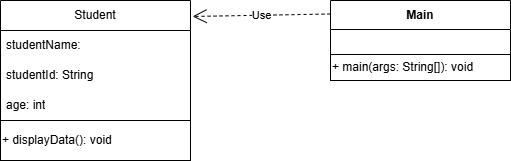

The diagram above was exported from draw.io. Its source (the exported page's mxGraphModel, read from the mxfile embedded in the PNG):
<mxGraphModel dx="1415" dy="743" grid="1" gridSize="10" guides="1" tooltips="1" connect="1" arrows="1" fold="1" page="1" pageScale="1" pageWidth="827" pageHeight="1169" math="0" shadow="0">
  <root>
    <mxCell id="0" />
    <mxCell id="1" parent="0" />
    <mxCell id="ISIHAVpYUqOEOwhl7inU-1" parent="1" style="swimlane;fontStyle=0;childLayout=stackLayout;horizontal=1;startSize=30;horizontalStack=0;resizeParent=1;resizeParentMax=0;resizeLast=0;collapsible=1;marginBottom=0;whiteSpace=wrap;html=1;" value="Student" vertex="1">
      <mxGeometry height="120" width="190" x="170" y="190" as="geometry" />
    </mxCell>
    <mxCell id="ISIHAVpYUqOEOwhl7inU-3" parent="ISIHAVpYUqOEOwhl7inU-1" style="text;strokeColor=none;fillColor=none;align=left;verticalAlign=middle;spacingLeft=4;spacingRight=4;overflow=hidden;points=[[0,0.5],[1,0.5]];portConstraint=eastwest;rotatable=0;whiteSpace=wrap;html=1;" value="studentName:&amp;nbsp;" vertex="1">
      <mxGeometry height="30" width="190" y="30" as="geometry" />
    </mxCell>
    <mxCell id="ISIHAVpYUqOEOwhl7inU-2" parent="ISIHAVpYUqOEOwhl7inU-1" style="text;strokeColor=none;fillColor=none;align=left;verticalAlign=middle;spacingLeft=4;spacingRight=4;overflow=hidden;points=[[0,0.5],[1,0.5]];portConstraint=eastwest;rotatable=0;whiteSpace=wrap;html=1;" value="studentId:&amp;nbsp;String" vertex="1">
      <mxGeometry height="30" width="190" y="60" as="geometry" />
    </mxCell>
    <mxCell id="ISIHAVpYUqOEOwhl7inU-4" parent="ISIHAVpYUqOEOwhl7inU-1" style="text;strokeColor=none;fillColor=none;align=left;verticalAlign=middle;spacingLeft=4;spacingRight=4;overflow=hidden;points=[[0,0.5],[1,0.5]];portConstraint=eastwest;rotatable=0;whiteSpace=wrap;html=1;" value="age: int" vertex="1">
      <mxGeometry height="30" width="190" y="90" as="geometry" />
    </mxCell>
    <mxCell id="ISIHAVpYUqOEOwhl7inU-9" parent="1" style="whiteSpace=wrap;html=1;align=left;" value="+ displayData(): void" vertex="1">
      <mxGeometry height="40" width="190" x="170" y="310" as="geometry" />
    </mxCell>
    <mxCell id="hYhpoQFwIjR4sC3gzcIO-5" parent="1" style="swimlane;fontStyle=1;align=center;verticalAlign=middle;childLayout=stackLayout;horizontal=1;startSize=29;horizontalStack=0;resizeParent=1;resizeParentMax=0;resizeLast=0;collapsible=0;marginBottom=0;html=1;whiteSpace=wrap;" value="Main" vertex="1">
      <mxGeometry height="54" width="180" x="500" y="190" as="geometry" />
    </mxCell>
    <mxCell id="hYhpoQFwIjR4sC3gzcIO-9" parent="1" style="rounded=0;whiteSpace=wrap;html=1;align=left;" value="+ main(args: String[]): void" vertex="1">
      <mxGeometry height="26" width="180" x="500" y="244" as="geometry" />
    </mxCell>
    <mxCell id="hYhpoQFwIjR4sC3gzcIO-13" edge="1" parent="1" source="hYhpoQFwIjR4sC3gzcIO-5" style="endArrow=open;endSize=12;dashed=1;html=1;rounded=0;entryX=1.011;entryY=0.133;entryDx=0;entryDy=0;entryPerimeter=0;exitX=0;exitY=0.25;exitDx=0;exitDy=0;" target="ISIHAVpYUqOEOwhl7inU-1" value="Use">
      <mxGeometry relative="1" width="160" as="geometry">
        <mxPoint x="330" y="390" as="sourcePoint" />
        <mxPoint x="490" y="390" as="targetPoint" />
      </mxGeometry>
    </mxCell>
  </root>
</mxGraphModel>